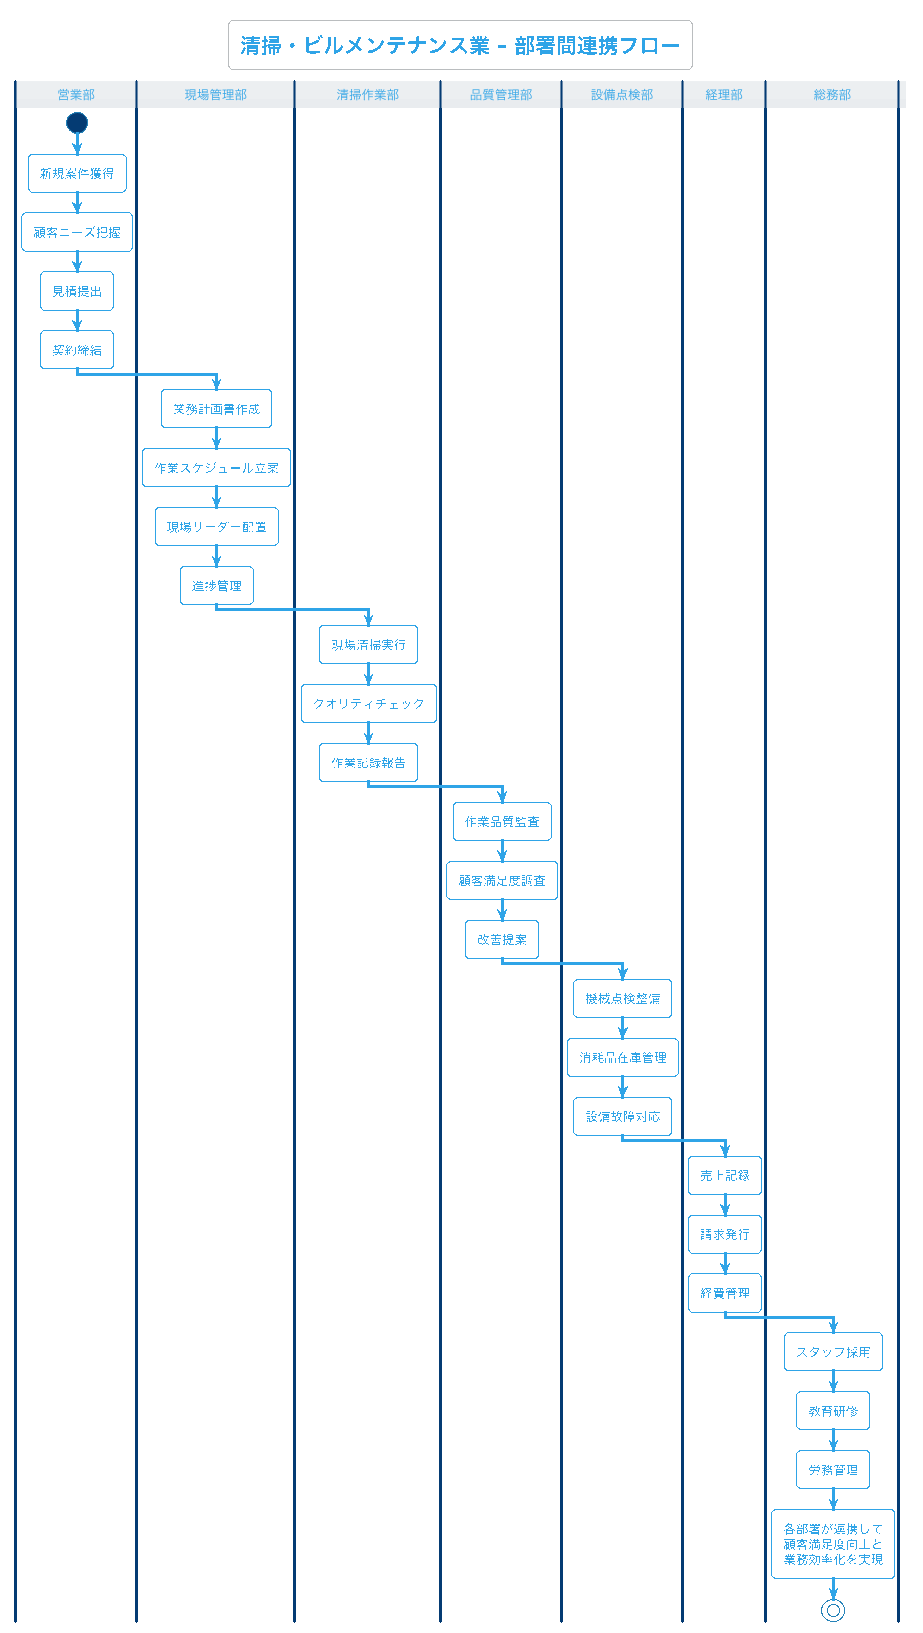

The diagram above was rendered by PlantUML. Its source (embedded in the PNG):
@startuml industry_cleaning_全体連携
!theme cerulean-outline

title 清掃・ビルメンテナンス業 - 部署間連携フロー

|営業部|
start
:新規案件獲得;
:顧客ニーズ把握;
:見積提出;
:契約締結;

|現場管理部|
:業務計画書作成;
:作業スケジュール立案;
:現場リーダー配置;
:進捗管理;

|清掃作業部|
:現場清掃実行;
:クオリティチェック;
:作業記録報告;

|品質管理部|
:作業品質監査;
:顧客満足度調査;
:改善提案;

|設備点検部|
:機械点検整備;
:消耗品在庫管理;
:設備故障対応;

|経理部|
:売上記録;
:請求発行;
:経費管理;

|総務部|
:スタッフ採用;
:教育研修;
:労務管理;

:各部署が連携して\n顧客満足度向上と\n業務効率化を実現;

stop

@enduml